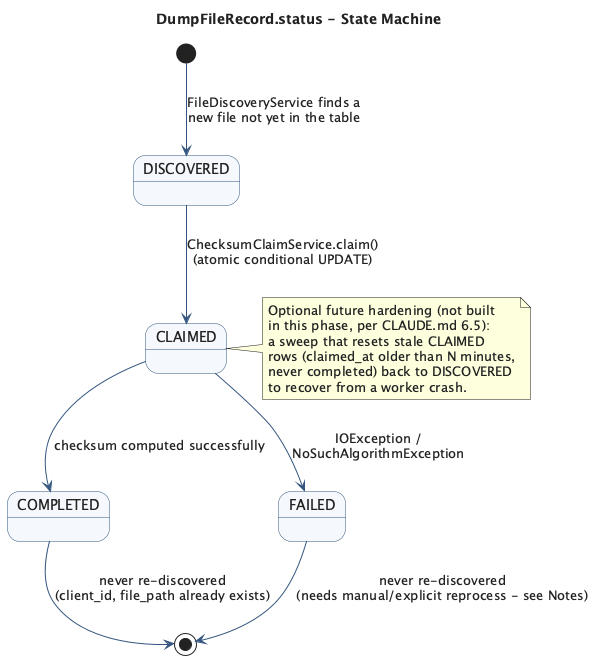

The diagram above was rendered by PlantUML. Its source (embedded in the PNG):
@startuml status-state-machine
skinparam backgroundColor #FFFFFF
skinparam defaultFontColor #222222
skinparam state {
  BackgroundColor #F5F8FC
  BorderColor #33557F
  ArrowColor #33557F
}

title DumpFileRecord.status - State Machine

[*] --> DISCOVERED : FileDiscoveryService finds a\nnew file not yet in the table

DISCOVERED --> CLAIMED : ChecksumClaimService.claim()\n(atomic conditional UPDATE)
CLAIMED --> COMPLETED : checksum computed successfully
CLAIMED --> FAILED : IOException /\nNoSuchAlgorithmException

COMPLETED --> [*] : never re-discovered\n(client_id, file_path already exists)
FAILED --> [*] : never re-discovered\n(needs manual/explicit reprocess - see Notes)

note right of CLAIMED
  Optional future hardening (not built
  in this phase, per CLAUDE.md 6.5):
  a sweep that resets stale CLAIMED
  rows (claimed_at older than N minutes,
  never completed) back to DISCOVERED
  to recover from a worker crash.
end note

@enduml